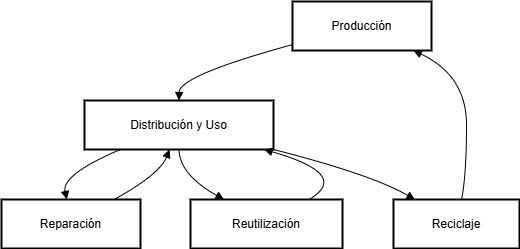

The diagram above was exported from draw.io. Its source (the exported page's mxGraphModel, read from the mxfile embedded in the PNG):
<mxGraphModel dx="1434" dy="780" grid="1" gridSize="10" guides="1" tooltips="1" connect="1" arrows="1" fold="1" page="1" pageScale="1" pageWidth="827" pageHeight="1169" math="0" shadow="0">
  <root>
    <mxCell id="0" />
    <mxCell id="1" parent="0" />
    <mxCell id="TvzQs0gNen-kInHiYnZV-1" value="Producción" style="whiteSpace=wrap;strokeWidth=2;" vertex="1" parent="1">
      <mxGeometry x="381" y="120" width="139" height="49" as="geometry" />
    </mxCell>
    <mxCell id="TvzQs0gNen-kInHiYnZV-2" value="Distribución y Uso" style="whiteSpace=wrap;strokeWidth=2;" vertex="1" parent="1">
      <mxGeometry x="173" y="219" width="189" height="49" as="geometry" />
    </mxCell>
    <mxCell id="TvzQs0gNen-kInHiYnZV-3" value="Reparación" style="whiteSpace=wrap;strokeWidth=2;" vertex="1" parent="1">
      <mxGeometry x="90" y="318" width="139" height="49" as="geometry" />
    </mxCell>
    <mxCell id="TvzQs0gNen-kInHiYnZV-4" value="Reutilización" style="whiteSpace=wrap;strokeWidth=2;" vertex="1" parent="1">
      <mxGeometry x="279" y="318" width="152" height="49" as="geometry" />
    </mxCell>
    <mxCell id="TvzQs0gNen-kInHiYnZV-5" value="Reciclaje" style="whiteSpace=wrap;strokeWidth=2;" vertex="1" parent="1">
      <mxGeometry x="482" y="318" width="126" height="49" as="geometry" />
    </mxCell>
    <mxCell id="TvzQs0gNen-kInHiYnZV-6" value="" style="curved=1;startArrow=none;endArrow=block;exitX=0;exitY=0.88;entryX=0.5;entryY=0;rounded=0;" edge="1" parent="1" source="TvzQs0gNen-kInHiYnZV-1" target="TvzQs0gNen-kInHiYnZV-2">
      <mxGeometry relative="1" as="geometry">
        <Array as="points">
          <mxPoint x="268" y="194" />
        </Array>
      </mxGeometry>
    </mxCell>
    <mxCell id="TvzQs0gNen-kInHiYnZV-7" value="" style="curved=1;startArrow=none;endArrow=block;exitX=0.19;exitY=1;entryX=0.47;entryY=0;rounded=0;" edge="1" parent="1" source="TvzQs0gNen-kInHiYnZV-2" target="TvzQs0gNen-kInHiYnZV-3">
      <mxGeometry relative="1" as="geometry">
        <Array as="points">
          <mxPoint x="150" y="293" />
        </Array>
      </mxGeometry>
    </mxCell>
    <mxCell id="TvzQs0gNen-kInHiYnZV-8" value="" style="curved=1;startArrow=none;endArrow=block;exitX=0.81;exitY=0;entryX=0.45;entryY=1;rounded=0;" edge="1" parent="1" source="TvzQs0gNen-kInHiYnZV-3" target="TvzQs0gNen-kInHiYnZV-2">
      <mxGeometry relative="1" as="geometry">
        <Array as="points">
          <mxPoint x="248" y="293" />
        </Array>
      </mxGeometry>
    </mxCell>
    <mxCell id="TvzQs0gNen-kInHiYnZV-9" value="" style="curved=1;startArrow=none;endArrow=block;exitX=0.5;exitY=1;entryX=0.22;entryY=0;rounded=0;" edge="1" parent="1" source="TvzQs0gNen-kInHiYnZV-2" target="TvzQs0gNen-kInHiYnZV-4">
      <mxGeometry relative="1" as="geometry">
        <Array as="points">
          <mxPoint x="268" y="293" />
        </Array>
      </mxGeometry>
    </mxCell>
    <mxCell id="TvzQs0gNen-kInHiYnZV-10" value="" style="curved=1;startArrow=none;endArrow=block;exitX=0.78;exitY=0;entryX=0.95;entryY=1;rounded=0;" edge="1" parent="1" source="TvzQs0gNen-kInHiYnZV-4" target="TvzQs0gNen-kInHiYnZV-2">
      <mxGeometry relative="1" as="geometry">
        <Array as="points">
          <mxPoint x="440" y="293" />
        </Array>
      </mxGeometry>
    </mxCell>
    <mxCell id="TvzQs0gNen-kInHiYnZV-11" value="" style="curved=1;startArrow=none;endArrow=block;exitX=1;exitY=1;entryX=0.17;entryY=0;rounded=0;" edge="1" parent="1" source="TvzQs0gNen-kInHiYnZV-2" target="TvzQs0gNen-kInHiYnZV-5">
      <mxGeometry relative="1" as="geometry">
        <Array as="points">
          <mxPoint x="460" y="293" />
        </Array>
      </mxGeometry>
    </mxCell>
    <mxCell id="TvzQs0gNen-kInHiYnZV-12" value="" style="curved=1;startArrow=none;endArrow=block;exitX=0.54;exitY=0;entryX=0.87;entryY=1;rounded=0;" edge="1" parent="1" source="TvzQs0gNen-kInHiYnZV-5" target="TvzQs0gNen-kInHiYnZV-1">
      <mxGeometry relative="1" as="geometry">
        <Array as="points">
          <mxPoint x="555" y="293" />
          <mxPoint x="555" y="194" />
        </Array>
      </mxGeometry>
    </mxCell>
  </root>
</mxGraphModel>